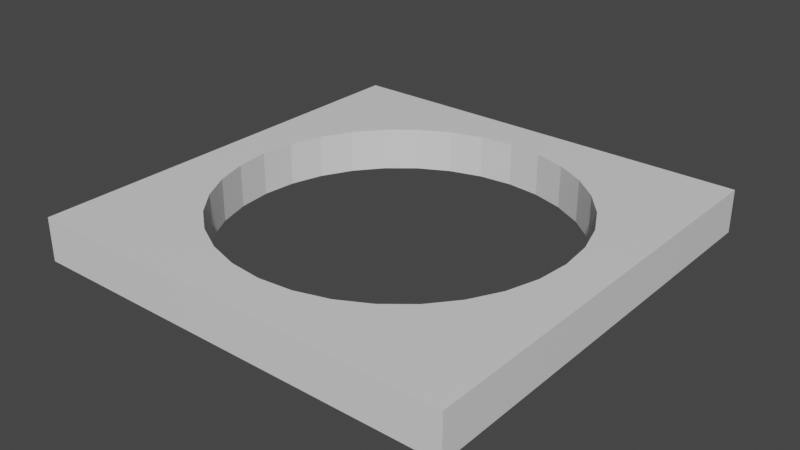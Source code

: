 # Source: field_hole.blend  (saved by Blender 2.93.21; exported with 4.5.12 LTS)
import bpy
from mathutils import Matrix  # noqa: F401  (used for matrix-valued properties, if any)

bpy.ops.wm.read_factory_settings(use_empty=True)
scene = bpy.context.scene
scene.name = 'Scene'

# ---- collections
col_collection = bpy.data.collections.new('Collection'); scene.collection.children.link(col_collection)

# ---- materials (node trees are filled in below, after node groups)
mat_material = bpy.data.materials.new('Material')
mat_material.alpha_threshold = 0.0
mat_material.use_transparent_shadow = False
mat_material.line_color = (0.0, 0.0, 0.0, 1.0)

# ---- material node trees
mat_material.use_nodes = True; mat_material.node_tree.nodes.clear()
_N = mat_material.node_tree.nodes; _L = mat_material.node_tree.links
n0 = _N.new('ShaderNodeOutputMaterial'); n0.name = 'Material Output'; n0.location = (300, 300)
n1 = _N.new('ShaderNodeBsdfPrincipled'); n1.name = 'Principled BSDF'; n1.location = (10, 300)
n1.distribution = 'GGX'
n1.subsurface_method = 'BURLEY'
n1.inputs[2].default_value = 0.4
n1.inputs[3].default_value = 1.45
n1.inputs[27].default_value = (0.0, 0.0, 0.0, 1.0)
n1.inputs[28].default_value = 1.0
_L.new(n1.outputs[0], n0.inputs[0])
n0.is_active_output = True

# ---- world
world_world = bpy.data.worlds.new('World'); scene.world = world_world
world_world.use_nodes = True; world_world.node_tree.nodes.clear()
_N = world_world.node_tree.nodes; _L = world_world.node_tree.links
n0 = _N.new('ShaderNodeOutputWorld'); n0.name = 'World Output'; n0.location = (300, 300)
n1 = _N.new('ShaderNodeBackground'); n1.name = 'Background'; n1.location = (10, 300)
n1.inputs[0].default_value = (0.05088, 0.05088, 0.05088, 1.0)
_L.new(n1.outputs[0], n0.inputs[0])
n0.is_active_output = True
world_world.color = (0.05088, 0.05088, 0.05088)
world_world.use_sun_shadow = False
world_world.sun_shadow_jitter_overblur = 0.0

# ---- meshes
me_cube = bpy.data.meshes.new('Cube')
me_cube.from_pydata([(1.0, 1.0, 1.0), (1.0, 1.0, -1.0), (1.0, -1.0, 1.0), (1.0, -1.0, -1.0), (-1.0, 1.0, 1.0), (-1.0, 1.0, -1.0), (-1.0, -1.0, 1.0), (-1.0, -1.0, -1.0), (0.1561, -0.7846, -1.0), (0.1561, -0.7846, 1.0), (-6.994e-08, -0.8, -1.0), (-6.994e-08, -0.8, 1.0), (-0.8, 9.54e-09, 1.0), (-0.7846, 0.1561, 1.0), (-0.7846, -0.1561, 1.0), (-0.6652, -0.4445, 1.0), (-0.6652, 0.4445, 1.0), (-0.7391, -0.3061, 1.0), (-0.7391, 0.3061, 1.0), (-0.5657, 0.5657, 1.0), (-0.4445, 0.6652, 1.0), (-0.1561, 0.7846, 1.0), (-0.3061, 0.7391, 1.0), (0.1561, 0.7846, 1.0), (0.5657, 0.5657, 1.0), (0.4445, 0.6652, 1.0), (0.3061, 0.7391, 1.0), (-0.1561, -0.7846, -1.0), (-0.1561, -0.7846, 1.0), (0.0, 0.8, 1.0), (-0.3061, -0.7391, -1.0), (-0.3061, -0.7391, 1.0), (-0.4445, -0.6652, -1.0), (-0.4445, -0.6652, 1.0), (-0.5657, -0.5657, -1.0), (-0.5657, -0.5657, 1.0), (0.4445, -0.6652, 1.0), (0.3061, -0.7391, 1.0), (0.6652, -0.4445, 1.0), (0.6652, 0.4445, 1.0), (0.8, -3.497e-08, 1.0), (0.7391, -0.3061, 1.0), (0.7846, -0.1561, 1.0), (0.7846, 0.1561, 1.0), (-0.6652, -0.4445, -1.0), (0.5657, -0.5657, 1.0), (0.7391, 0.3061, 1.0), (-0.7391, -0.3061, -1.0), (-0.7846, -0.1561, -1.0), (-0.4445, 0.6652, -1.0), (-0.1561, 0.7846, -1.0), (-0.3061, 0.7391, -1.0), (0.1561, 0.7846, -1.0), (0.4445, 0.6652, -1.0), (0.3061, 0.7391, -1.0), (0.5657, -0.5657, -1.0), (-0.8, 9.54e-09, -1.0), (0.0, 0.8, -1.0), (0.6652, -0.4445, -1.0), (0.6652, 0.4445, -1.0), (0.8, -3.497e-08, -1.0), (0.7846, -0.1561, -1.0), (0.7846, 0.1561, -1.0), (0.7391, -0.3061, -1.0), (0.7391, 0.3061, -1.0), (0.5657, 0.5657, -1.0), (-0.7846, 0.1561, -1.0), (-0.7391, 0.3061, -1.0), (-0.6652, 0.4445, -1.0), (-0.5657, 0.5657, -1.0), (0.4445, -0.6652, -1.0), (0.3061, -0.7391, -1.0)], [], [(24, 0, 4, 6, 2, 45, 36, 37, 9, 11, 28, 31, 33, 35, 15, 17, 14, 12, 13, 18, 16, 19, 20, 22, 21, 29, 23, 26, 25), (45, 2, 0, 24, 39, 46, 43, 40, 42, 41, 38), (3, 2, 6, 7), (7, 6, 4, 5), (65, 1, 3, 55, 58, 63, 61, 60, 62, 64, 59), (55, 3, 7, 5, 1, 65, 53, 54, 52, 57, 50, 51, 49, 69, 68, 67, 66, 56, 48, 47, 44, 34, 32, 30, 27, 10, 8, 71, 70), (1, 0, 2, 3), (5, 4, 0, 1), (52, 23, 29, 57), (54, 26, 23, 52), (53, 25, 26, 54), (65, 24, 25, 53), (39, 24, 65, 59), (46, 39, 59, 64), (43, 46, 64, 62), (40, 43, 62, 60), (42, 40, 60, 61), (41, 42, 61, 63), (38, 41, 63, 58), (45, 38, 58, 55), (36, 45, 55, 70), (37, 36, 70, 71), (8, 9, 37, 71), (8, 10, 11, 9), (11, 10, 27, 28), (28, 27, 30, 31), (31, 30, 32, 33), (33, 32, 34, 35), (44, 15, 35, 34), (47, 17, 15, 44), (48, 14, 17, 47), (56, 12, 14, 48), (66, 13, 12, 56), (67, 18, 13, 66), (68, 16, 18, 67), (69, 19, 16, 68), (49, 20, 19, 69), (51, 22, 20, 49), (50, 21, 22, 51), (57, 29, 21, 50)])
_uv = me_cube.uv_layers.new(name='UVMap')
_uv.uv.foreach_set('vector', [0.7828, 0.7828, 1.0, 1.0, 0.0, 1.0, 0.0, 0.0, 1.0, 0.0, 0.7828, 0.2172, 0.7222, 0.1674, 0.6531, 0.1304, 0.578, 0.1077, 0.5, 0.1, 0.422, 0.1077, 0.3469, 0.1304, 0.2778, 0.1674, 0.2172, 0.2172, 0.1674, 0.2778, 0.1304, 0.3469, 0.1077, 0.422, 0.1, 0.5, 0.1077, 0.578, 0.1304, 0.6531, 0.1674, 0.7222, 0.2172, 0.7828, 0.2778, 0.8326, 0.3469, 0.8696, 0.422, 0.8923, 0.5, 0.9, 0.578, 0.8923, 0.6531, 0.8696, 0.7222, 0.8326, 0.7828, 0.2172, 1.0, 0.0, 1.0, 1.0, 0.7828, 0.7828, 0.8326, 0.7222, 0.8696, 0.6531, 0.8923, 0.578, 0.9, 0.5, 0.8923, 0.422, 0.8696, 0.3469, 0.8326, 0.2778, 1.0, 0.0, 1.0, 1.0, 0.0, 1.0, 0.0, 0.0, 0.0, 0.0, 0.0, 1.0, 1.0, 1.0, 1.0, 0.0, 0.7828, 0.7828, 1.0, 1.0, 1.0, 0.0, 0.7828, 0.2172, 0.8326, 0.2778, 0.8696, 0.3469, 0.8923, 0.422, 0.9, 0.5, 0.8923, 0.578, 0.8696, 0.6531, 0.8326, 0.7222, 0.7828, 0.2172, 1.0, 0.0, 0.0, 0.0, 0.0, 1.0, 1.0, 1.0, 0.7828, 0.7828, 0.7222, 0.8326, 0.6531, 0.8696, 0.578, 0.8923, 0.5, 0.9, 0.422, 0.8923, 0.3469, 0.8696, 0.2778, 0.8326, 0.2172, 0.7828, 0.1674, 0.7222, 0.1304, 0.6531, 0.1077, 0.578, 0.1, 0.5, 0.1077, 0.422, 0.1304, 0.3469, 0.1674, 0.2778, 0.2172, 0.2172, 0.2778, 0.1674, 0.3469, 0.1304, 0.422, 0.1077, 0.5, 0.1, 0.578, 0.1077, 0.6531, 0.1304, 0.7222, 0.1674, 1.0, 0.0, 1.0, 1.0, 0.0, 1.0, 0.0, 0.0, 0.0, 0.0, 0.0, 1.0, 1.0, 1.0, 1.0, 0.0, 0.9688, 0.7188, 0.9688, 0.7812, 1.0, 0.7812, 1.0, 0.7188, 0.9375, 0.7188, 0.9375, 0.7812, 0.9688, 0.7812, 0.9688, 0.7188, 0.9062, 0.7188, 0.9062, 0.7812, 0.9375, 0.7812, 0.9375, 0.7188, 0.875, 0.7188, 0.875, 0.7812, 0.9062, 0.7812, 0.9062, 0.7188, 0.8438, 0.7812, 0.875, 0.7812, 0.875, 0.7188, 0.8438, 0.7188, 0.8125, 0.7812, 0.8438, 0.7812, 0.8438, 0.7188, 0.8125, 0.7188, 0.7812, 0.7812, 0.8125, 0.7812, 0.8125, 0.7188, 0.7812, 0.7188, 0.75, 0.7812, 0.7812, 0.7812, 0.7812, 0.7188, 0.75, 0.7188, 0.7188, 0.7812, 0.75, 0.7812, 0.75, 0.7188, 0.7188, 0.7188, 0.6875, 0.7812, 0.7188, 0.7812, 0.7188, 0.7188, 0.6875, 0.7188, 0.6562, 0.7812, 0.6875, 0.7812, 0.6875, 0.7188, 0.6562, 0.7188, 0.625, 0.7812, 0.6562, 0.7812, 0.6562, 0.7188, 0.625, 0.7188, 0.5938, 0.7812, 0.625, 0.7812, 0.625, 0.7188, 0.5938, 0.7188, 0.5625, 0.7812, 0.5938, 0.7812, 0.5938, 0.7188, 0.5625, 0.7188, 0.5312, 0.7188, 0.5312, 0.7812, 0.5625, 0.7812, 0.5625, 0.7188, 0.5312, 0.7188, 0.5, 0.7188, 0.5, 0.7812, 0.5312, 0.7812, 0.5, 0.7812, 0.5, 0.7188, 0.4688, 0.7188, 0.4688, 0.7812, 0.4688, 0.7812, 0.4688, 0.7188, 0.4375, 0.7188, 0.4375, 0.7812, 0.4375, 0.7812, 0.4375, 0.7188, 0.4062, 0.7188, 0.4062, 0.7812, 0.4062, 0.7812, 0.4062, 0.7188, 0.375, 0.7188, 0.375, 0.7812, 0.3438, 0.7188, 0.3438, 0.7812, 0.375, 0.7812, 0.375, 0.7188, 0.3125, 0.7188, 0.3125, 0.7812, 0.3438, 0.7812, 0.3438, 0.7188, 0.2812, 0.7188, 0.2812, 0.7812, 0.3125, 0.7812, 0.3125, 0.7188, 0.25, 0.7188, 0.25, 0.7812, 0.2812, 0.7812, 0.2812, 0.7188, 0.2188, 0.7188, 0.2188, 0.7812, 0.25, 0.7812, 0.25, 0.7188, 0.1875, 0.7188, 0.1875, 0.7812, 0.2188, 0.7812, 0.2188, 0.7188, 0.1562, 0.7188, 0.1562, 0.7812, 0.1875, 0.7812, 0.1875, 0.7188, 0.125, 0.7188, 0.125, 0.7812, 0.1562, 0.7812, 0.1562, 0.7188, 0.09375, 0.7188, 0.09375, 0.7812, 0.125, 0.7812, 0.125, 0.7188, 0.0625, 0.7188, 0.0625, 0.7812, 0.09375, 0.7812, 0.09375, 0.7188, 0.03125, 0.7188, 0.03125, 0.7812, 0.0625, 0.7812, 0.0625, 0.7188, 0.0, 0.7188, 0.0, 0.7812, 0.03125, 0.7812, 0.03125, 0.7188])
me_cube.materials.append(mat_material)
me_cube.use_remesh_preserve_volume = False
me_cube.use_remesh_preserve_attributes = False
me_cube.use_mirror_vertex_groups = False
me_cube.update()

# ---- objects
ob_cube = bpy.data.objects.new('Cube', me_cube)

# ---- transforms, parenting, visibility, modifiers, constraints
ob_cube.location = (0.0, 0.0, 0.0)
ob_cube.scale = (1.0, 1.0, 0.1)
ob_cube.lock_rotations_4d = False
ob_cube.empty_display_type = 'ARROWS'
ob_cube.lineart.crease_threshold = 0.0

# ---- collection membership
col_collection.objects.link(ob_cube)

# ---- scene / render settings (as saved in the file)
scene.frame_start = 1; scene.frame_end = 250; scene.frame_set(1)
scene.render.engine = 'BLENDER_EEVEE_NEXT'
scene.cycles.use_denoising = False
scene.cycles.samples = 128
scene.cycles.sampling_pattern = 'TABULATED_SOBOL'
scene.cycles.use_adaptive_sampling = False
scene.cycles.use_light_tree = False
scene.view_settings.view_transform = 'Filmic'
bpy.context.view_layer.update()

# ---- added for rendering (the .blend has no active camera and no usable light): camera, sun
cam_auto = bpy.data.cameras.new('AutoCamera')
cam_auto.lens = 50.0
cam_auto.sensor_width = 36.0
cam_auto.clip_end = 1000.0
ob_auto_camera = bpy.data.objects.new('AutoCamera', cam_auto)
scene.collection.objects.link(ob_auto_camera)
ob_auto_camera.location = (2.62346, -3.14816, 2.09877)
ob_auto_camera.rotation_euler = (1.09748, -7.21219e-08, 0.694738)
scene.camera = ob_auto_camera
light_auto_sun = bpy.data.lights.new('AutoSun', 'SUN')
light_auto_sun.energy = 3.0
light_auto_sun.angle = 0.0523599
ob_auto_sun = bpy.data.objects.new('AutoSun', light_auto_sun)
scene.collection.objects.link(ob_auto_sun)
ob_auto_sun.rotation_euler = (0.872665, 0.174533, 0.523599)
bpy.context.view_layer.update()
